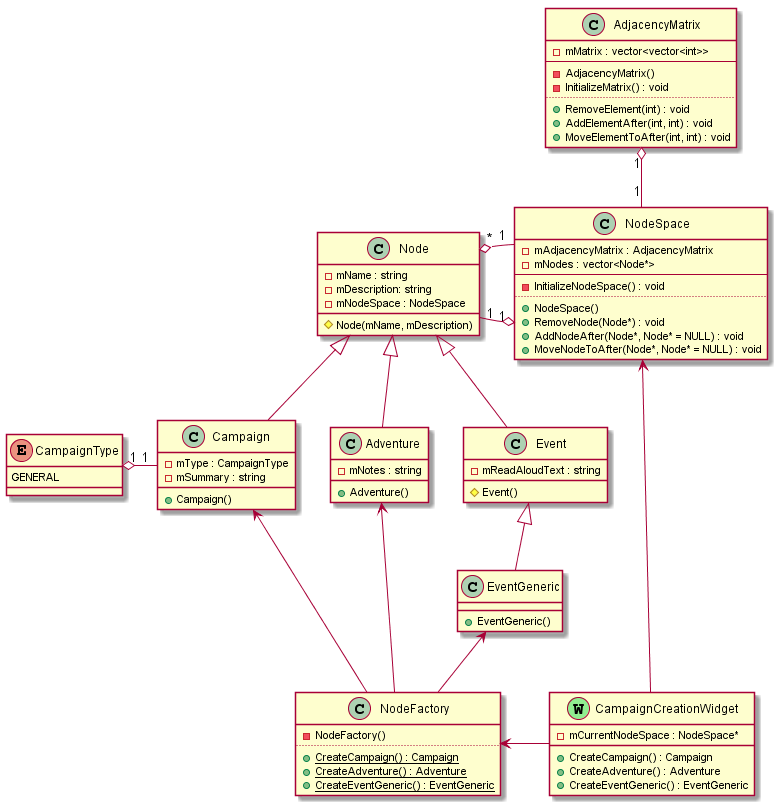

The diagram above was rendered by PlantUML. Its source (embedded in the PNG):
@startuml

Node <|-- Event
Node <|-- Adventure
Node <|-- Campaign

Event <|-- EventGeneric

Campaign -[hidden]> Adventure
Adventure -[hidden]> Event

CampaignType "1" o-right- "1" Campaign

NodeSpace "1" o-left-- "1" Node
NodeSpace "1" ---o "*" Node
AdjacencyMatrix "1" o-- "1" NodeSpace

NodeFactory -up-> EventGeneric
NodeFactory -up-> Adventure
NodeFactory -up-> Campaign

NodeFactory <- CampaignCreationWidget
CampaignCreationWidget -up-> NodeSpace

class AdjacencyMatrix {
  - mMatrix : vector<vector<int>>
  --
  - AdjacencyMatrix()
  - InitializeMatrix() : void
  ..
  + RemoveElement(int) : void
  + AddElementAfter(int, int) : void
  + MoveElementToAfter(int, int) : void
}

class Adventure {
  - mNotes : string
  + Adventure()
}

class Campaign {
  - mType : CampaignType
  - mSummary : string
  + Campaign()
}

class CampaignCreationWidget << W, lightGreen >> {
  - mCurrentNodeSpace : NodeSpace*
  + CreateCampaign() : Campaign
  + CreateAdventure() : Adventure
  + CreateEventGeneric() : EventGeneric
}

class Event {
  - mReadAloudText : string
  # Event()
}

class EventGeneric {
  + EventGeneric()
}

class Node {
  - mName : string
  - mDescription: string
  - mNodeSpace : NodeSpace
  # Node(mName, mDescription)
}

class NodeFactory {
  - NodeFactory()
  ..
  + {static} CreateCampaign() : Campaign
  + {static} CreateAdventure() : Adventure
  + {static} CreateEventGeneric() : EventGeneric
}

class NodeSpace {
  - mAdjacencyMatrix : AdjacencyMatrix
  - mNodes : vector<Node*>
  --
  - InitializeNodeSpace() : void
  ..
  + NodeSpace()
  + RemoveNode(Node*) : void
  + AddNodeAfter(Node*, Node* = NULL) : void
  + MoveNodeToAfter(Node*, Node* = NULL) : void
}

enum CampaignType {
  GENERAL
}

@enduml